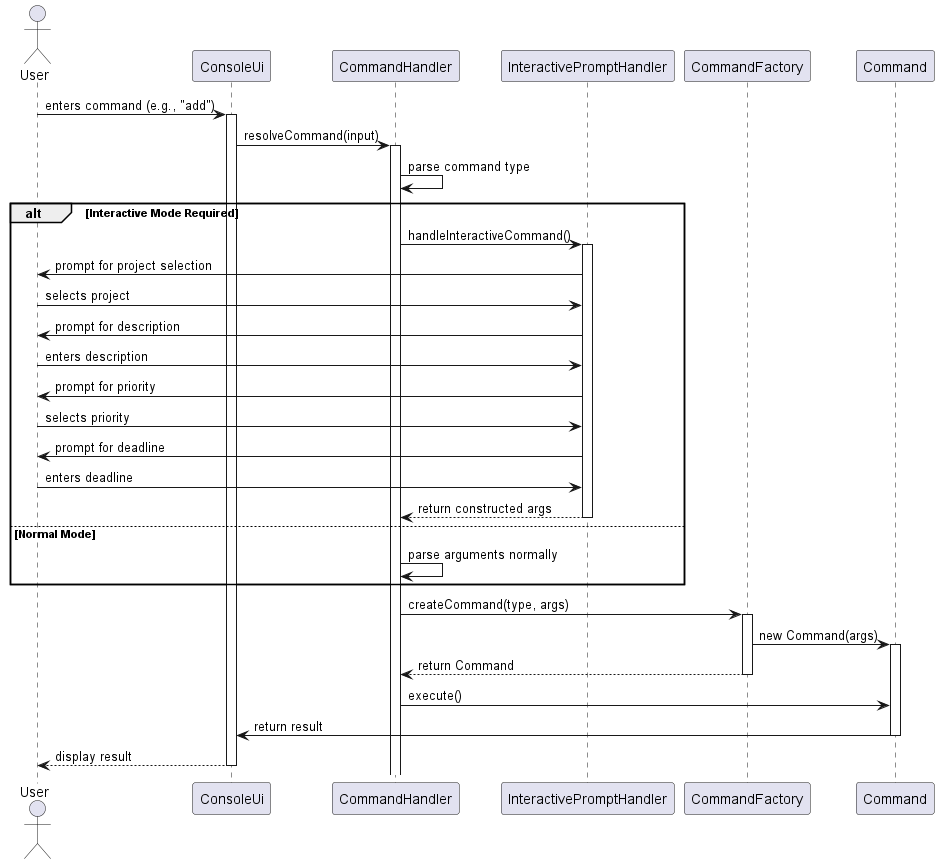

The diagram above was rendered by PlantUML. Its source (embedded in the PNG):
@startuml Command Processing Sequence Diagram

actor User
participant ConsoleUi
participant CommandHandler
participant InteractivePromptHandler
participant CommandFactory
participant Command

User -> ConsoleUi: enters command (e.g., "add")
activate ConsoleUi
ConsoleUi -> CommandHandler: resolveCommand(input)
activate CommandHandler
CommandHandler -> CommandHandler: parse command type

alt Interactive Mode Required
    CommandHandler -> InteractivePromptHandler: handleInteractiveCommand()
    activate InteractivePromptHandler
    InteractivePromptHandler -> User: prompt for project selection
    User -> InteractivePromptHandler: selects project
    InteractivePromptHandler -> User: prompt for description
    User -> InteractivePromptHandler: enters description
    InteractivePromptHandler -> User: prompt for priority
    User -> InteractivePromptHandler: selects priority
    InteractivePromptHandler -> User: prompt for deadline
    User -> InteractivePromptHandler: enters deadline
    InteractivePromptHandler --> CommandHandler: return constructed args
    deactivate InteractivePromptHandler
else Normal Mode
    CommandHandler -> CommandHandler: parse arguments normally
end

CommandHandler -> CommandFactory: createCommand(type, args)
activate CommandFactory
CommandFactory -> Command: new Command(args)
activate Command
CommandFactory --> CommandHandler: return Command
deactivate CommandFactory
CommandHandler -> Command: execute()
Command -> ConsoleUi: return result
deactivate Command
ConsoleUi --> User: display result
deactivate ConsoleUi

@enduml